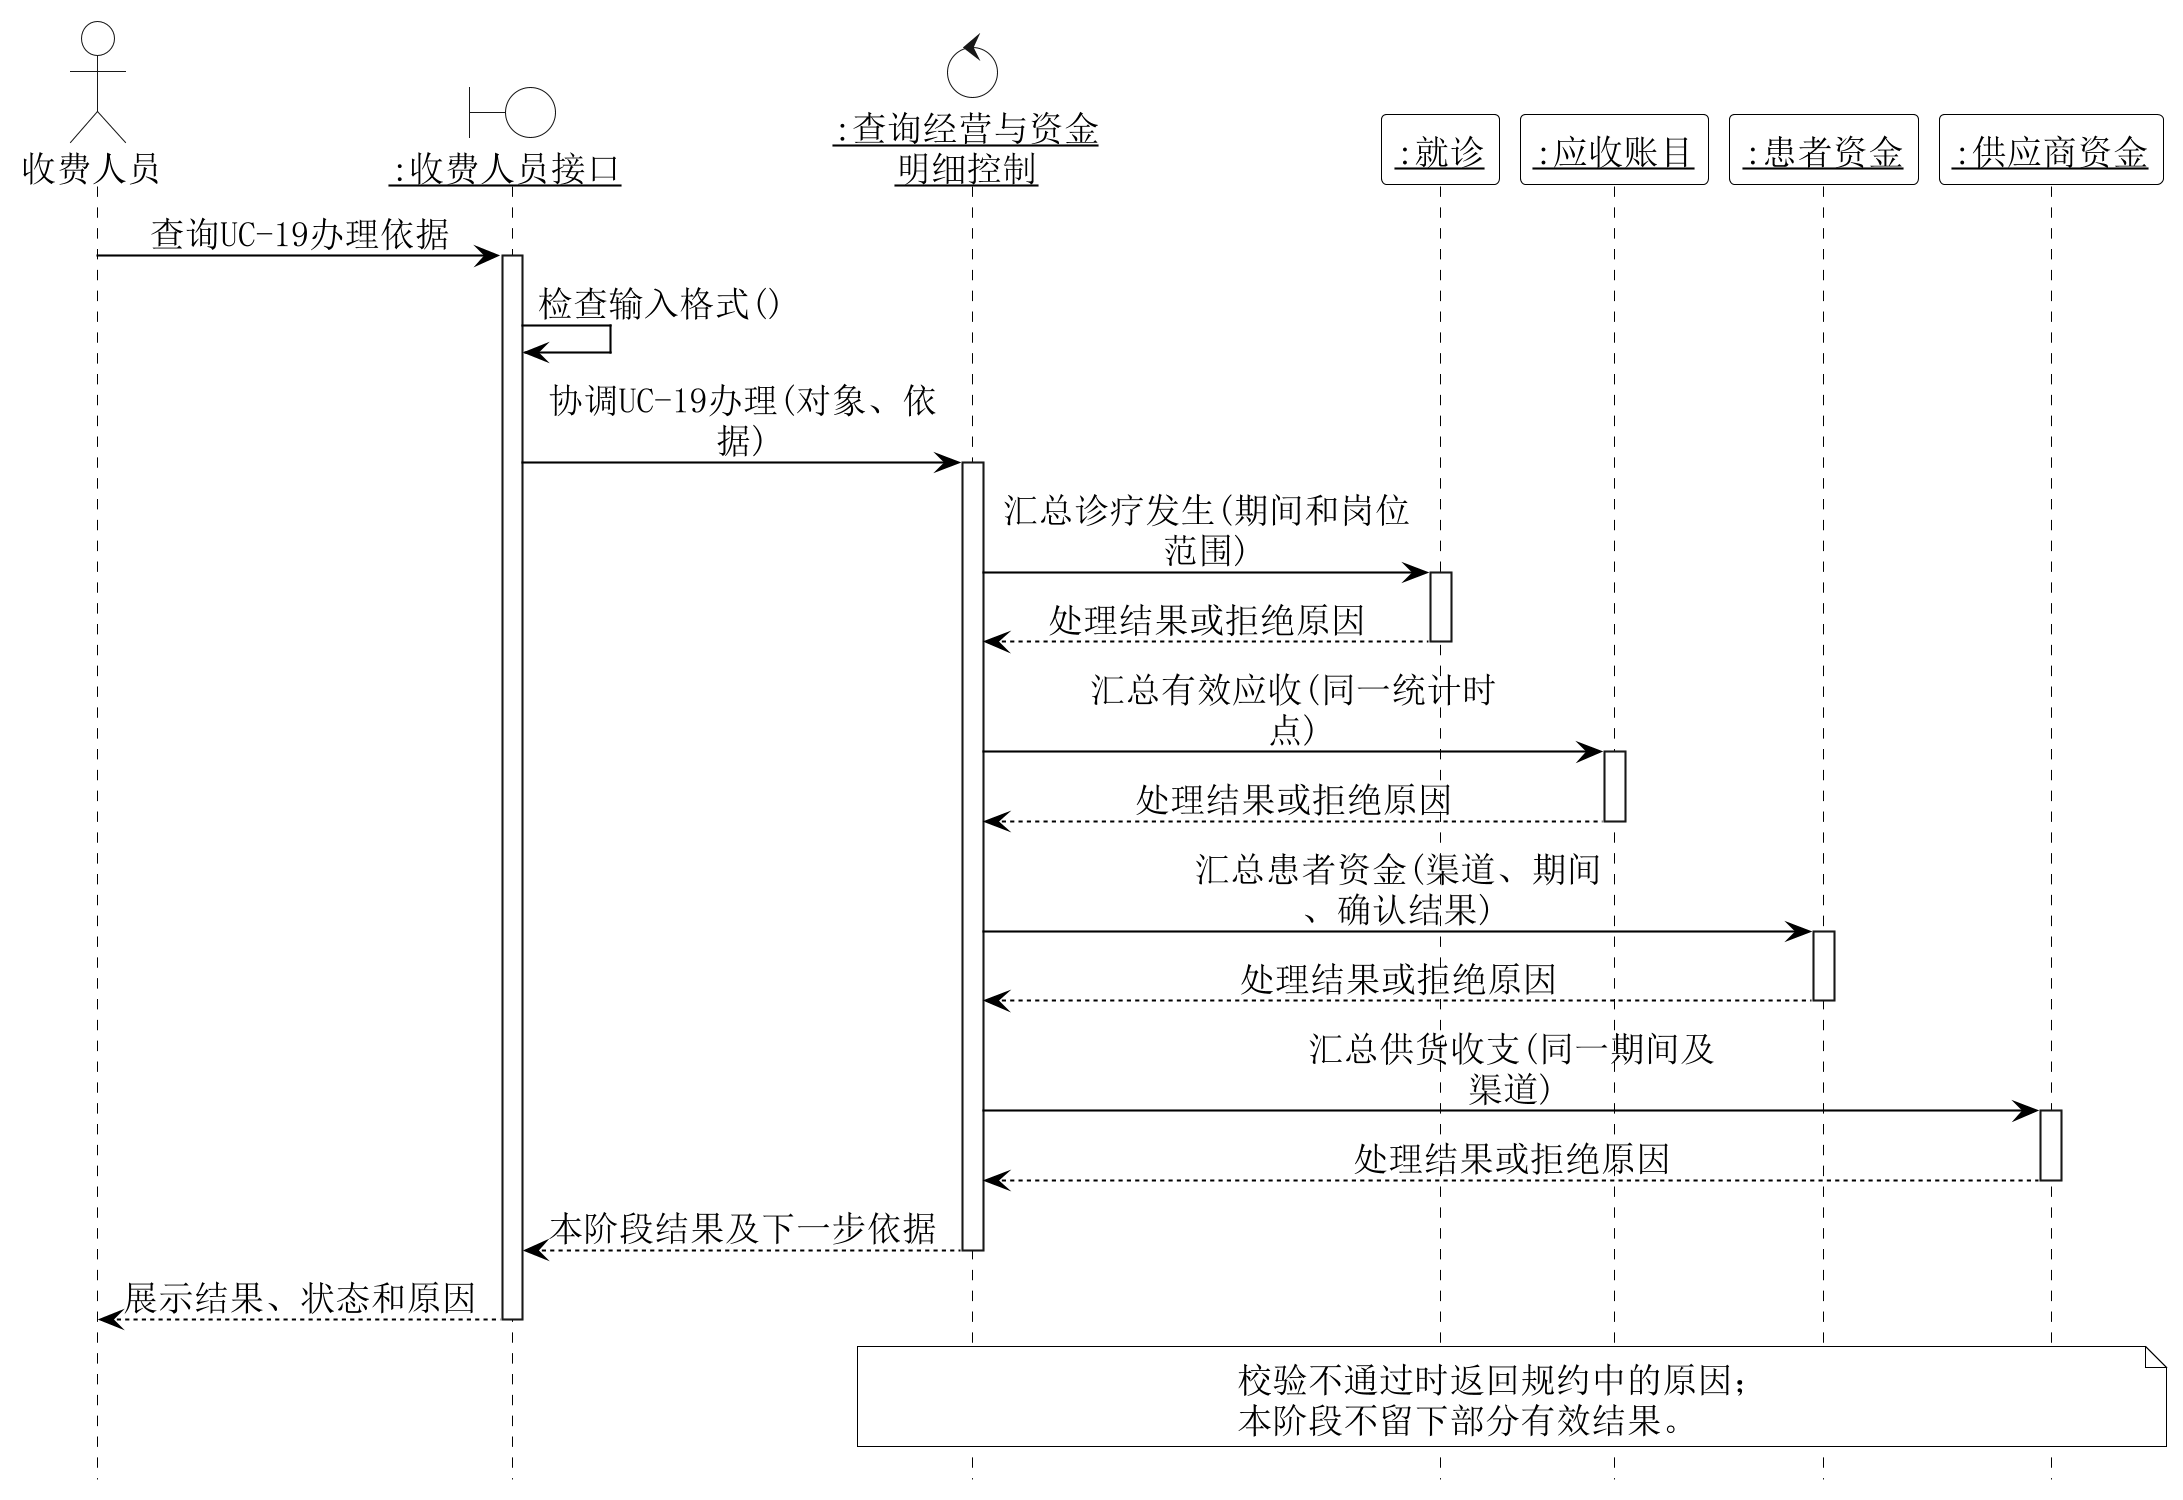

The diagram above was rendered by PlantUML. Its source (embedded in the PNG):
@startuml
skinparam backgroundColor white
skinparam shadowing false
skinparam defaultFontName SimSun
skinparam defaultFontSize 17
skinparam dpi 200
skinparam ArrowColor black
skinparam NoteBackgroundColor white
skinparam NoteBorderColor black
skinparam ActorBackgroundColor white
skinparam BoundaryBackgroundColor white
skinparam ControlBackgroundColor white
hide footbox
skinparam maxMessageSize 200
skinparam sequenceMessageAlign center
skinparam sequence {
 ParticipantBackgroundColor white
 ParticipantBorderColor black
 LifeLineBorderColor black
 LifeLineBackgroundColor white
 ArrowColor black
 GroupBackgroundColor white
 GroupBorderColor black
}
actor "收费人员" as A0
boundary "<u>:收费人员接口</u>" as B0
control "<u>:查询经营与资金</u>\n<u>明细控制</u>" as K
participant "<u>:就诊</u>" as Visit
participant "<u>:应收账目</u>" as Bill
participant "<u>:患者资金</u>" as Funds
participant "<u>:供应商资金</u>" as SupplierFunds
A0 -> B0 : 查询UC-19办理依据
activate B0
B0 -> B0 : 检查输入格式()
B0 -> K : 协调UC-19办理(对象、依据)
activate K
K -> Visit : 汇总诊疗发生(期间和岗位范围)
activate Visit
Visit --> K : 处理结果或拒绝原因
deactivate Visit
K -> Bill : 汇总有效应收(同一统计时点)
activate Bill
Bill --> K : 处理结果或拒绝原因
deactivate Bill
K -> Funds : 汇总患者资金(渠道、期间、确认结果)
activate Funds
Funds --> K : 处理结果或拒绝原因
deactivate Funds
K -> SupplierFunds : 汇总供货收支(同一期间及渠道)
activate SupplierFunds
SupplierFunds --> K : 处理结果或拒绝原因
deactivate SupplierFunds
K --> B0 : 本阶段结果及下一步依据
deactivate K
B0 --> A0 : 展示结果、状态和原因
deactivate B0
note over K,SupplierFunds
校验不通过时返回规约中的原因；
本阶段不留下部分有效结果。
end note

@enduml